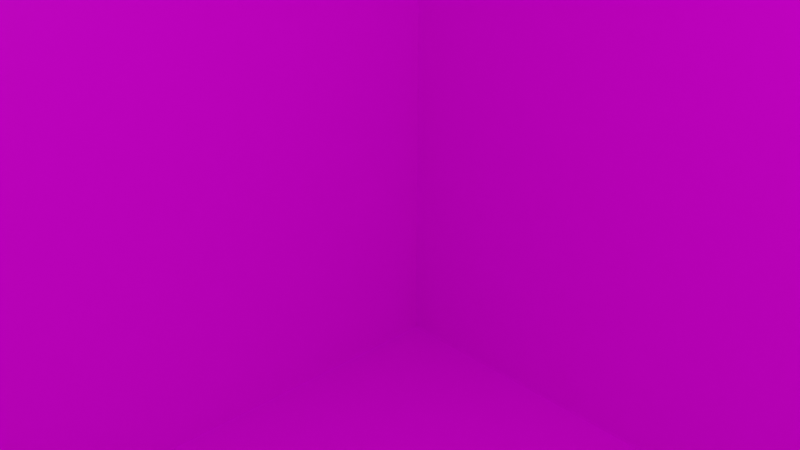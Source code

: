 # Source: u5.blend  (saved by Blender 2.82.7; exported with 4.5.12 LTS)
import bpy
from mathutils import Matrix  # noqa: F401  (used for matrix-valued properties, if any)

bpy.ops.wm.read_factory_settings(use_empty=True)
scene = bpy.context.scene
scene.name = 'Scene'

# ---- collections
col_collection = bpy.data.collections.new('Collection'); scene.collection.children.link(col_collection)

# ---- images (referenced by path relative to the original .blend; pixels are not part of the script)
import os
ASSET_DIR = os.environ.get("B2B_ASSET_DIR", "")  # directory of the original .blend (textures are referenced by path, not embedded)
HERE = os.path.dirname(os.path.abspath(__file__))  # packed textures are extracted next to this script under _unpacked/

def load_image(name, relpath, width, height, colorspace="sRGB"):
    """Load a texture the original file referenced (path relative to the .blend, or extracted next to this script)."""
    p = next((c for c in (os.path.join(HERE, relpath), os.path.join(ASSET_DIR, relpath)) if relpath and os.path.exists(c)), "")
    if p:
        img = bpy.data.images.load(p, check_existing=True)
        img.name = name
    else:  # same state as the original file: an image datablock whose file is absent (Cycles renders it pink)
        img = bpy.data.images.new(name, width, height)
        img.source = "FILE"
        img.filepath = "//" + (relpath or name)
    img.colorspace_settings.name = colorspace
    return img
img_u5_png = load_image('u5.png', 'u5.png', 1024, 1024, 'sRGB')

# ---- materials (node trees are filled in below, after node groups)
mat_matu5 = bpy.data.materials.new('matu5')
mat_matu5.alpha_threshold = 0.0
mat_matu5.use_transparent_shadow = False
mat_matu5.line_color = (0.0, 0.0, 0.0, 1.0)

# ---- material node trees
mat_matu5.use_nodes = True; mat_matu5.node_tree.nodes.clear()
_N = mat_matu5.node_tree.nodes; _L = mat_matu5.node_tree.links
n0 = _N.new('ShaderNodeOutputMaterial'); n0.name = 'Material Output'; n0.location = (300, 300)
n1 = _N.new('ShaderNodeBsdfPrincipled'); n1.name = 'Principled BSDF'; n1.location = (10, 300)
n1.distribution = 'GGX'
n1.subsurface_method = 'BURLEY'
n1.inputs[2].default_value = 0.4
n1.inputs[3].default_value = 1.45
n1.inputs[27].default_value = (0.0, 0.0, 0.0, 1.0)
n1.inputs[28].default_value = 1.0
n2 = _N.new('ShaderNodeTexImage'); n2.name = 'Image Texture'; n2.location = (-282, 95)
n2.image = img_u5_png
_L.new(n1.outputs[0], n0.inputs[0])
_L.new(n2.outputs[0], n1.inputs[0])
n0.is_active_output = True

# ---- world
world_world = bpy.data.worlds.new('World'); scene.world = world_world
world_world.use_nodes = True; world_world.node_tree.nodes.clear()
_N = world_world.node_tree.nodes; _L = world_world.node_tree.links
n0 = _N.new('ShaderNodeOutputWorld'); n0.name = 'World Output'; n0.location = (300, 300)
n1 = _N.new('ShaderNodeBackground'); n1.name = 'Background'; n1.location = (10, 300)
n1.inputs[0].default_value = (0.05088, 0.05088, 0.05088, 1.0)
_L.new(n1.outputs[0], n0.inputs[0])
n0.is_active_output = True
world_world.color = (0.05088, 0.05088, 0.05088)
world_world.use_sun_shadow = False
world_world.sun_shadow_jitter_overblur = 0.0

# ---- cameras
cam_camera = bpy.data.cameras.new('Camera')
cam_camera.clip_end = 100.0
cam_camera.ortho_scale = 7.314

# ---- lights
light_light = bpy.data.lights.new('Light', 'POINT')
light_light.transmission_factor = 0.0
light_light.energy = 1000.0
light_light.shadow_soft_size = 0.1
light_light.shadow_maximum_resolution = 0.006
light_light.use_absolute_resolution = True

# ---- meshes
me_cube = bpy.data.meshes.new('Cube')
me_cube.from_pydata([(1.0, 1.0, 1.0), (1.0, 1.0, -1.0), (1.0, -1.0, 1.0), (1.0, -1.0, -1.0), (-1.0, 1.0, 1.0), (-1.0, 1.0, -1.0), (-1.0, -1.0, 1.0), (-1.0, -1.0, -1.0)], [], [(0, 4, 6, 2), (3, 2, 6, 7), (7, 6, 4, 5), (5, 1, 3, 7), (1, 0, 2, 3), (5, 4, 0, 1)])
_uv = me_cube.uv_layers.new(name='UVMap')
_uv.uv.foreach_set('vector', [0.625, 0.5, 0.875, 0.5, 0.875, 0.75, 0.625, 0.75, 0.375, 0.75, 0.625, 0.75, 0.625, 1.0, 0.375, 1.0, 0.375, 0.0, 0.625, 0.0, 0.625, 0.25, 0.375, 0.25, 0.125, 0.5, 0.375, 0.5, 0.375, 0.75, 0.125, 0.75, 0.375, 0.5, 0.625, 0.5, 0.625, 0.75, 0.375, 0.75, 0.375, 0.25, 0.625, 0.25, 0.625, 0.5, 0.375, 0.5])
me_cube.materials.append(mat_matu5)
me_cube.use_remesh_preserve_volume = False
me_cube.use_remesh_preserve_attributes = False
me_cube.use_mirror_vertex_groups = False
me_cube.update()

# ---- objects
ob_cube = bpy.data.objects.new('Cube', me_cube)
ob_light = bpy.data.objects.new('Light', light_light)
ob_camera = bpy.data.objects.new('Camera', cam_camera)

# ---- transforms, parenting, visibility, modifiers, constraints
ob_cube.location = (0.0, 0.0, 0.0)
ob_cube.scale = (10.0, 10.0, 10.0)
ob_cube.lock_rotations_4d = False
ob_cube.empty_display_type = 'ARROWS'
ob_cube.lineart.crease_threshold = 0.0
ob_light.location = (4.076, 1.005, 5.904)
ob_light.rotation_euler = (0.6503, 0.05522, 1.866)
ob_light.lock_rotations_4d = False
ob_light.empty_display_type = 'ARROWS'
ob_light.color = (0.0, 0.0, 0.0, 0.0)
ob_light.lineart.crease_threshold = 0.0
ob_camera.location = (7.359, -6.926, 4.958)
ob_camera.rotation_euler = (1.109, 0.0, 0.8149)
ob_camera.lock_rotations_4d = False
ob_camera.empty_display_type = 'ARROWS'
ob_camera.color = (0.0, 0.0, 0.0, 0.0)
ob_camera.display_type = 'WIRE'
ob_camera.lineart.crease_threshold = 0.0

# ---- collection membership
col_collection.objects.link(ob_cube)
col_collection.objects.link(ob_light)
col_collection.objects.link(ob_camera)

# ---- scene / render settings (as saved in the file)
scene.camera = ob_camera
scene.frame_start = 1; scene.frame_end = 250; scene.frame_set(1)
scene.render.engine = 'BLENDER_EEVEE_NEXT'
scene.cycles.use_denoising = False
scene.cycles.samples = 128
scene.cycles.sampling_pattern = 'TABULATED_SOBOL'
scene.cycles.use_adaptive_sampling = False
scene.cycles.use_light_tree = False
scene.view_settings.view_transform = 'Filmic'
bpy.context.view_layer.update()

